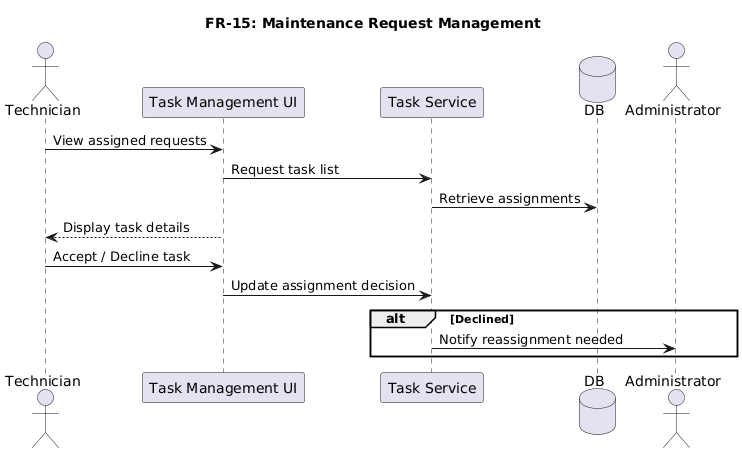

The diagram above was rendered by PlantUML. Its source (embedded in the PNG):
@startuml
title FR-15: Maintenance Request Management

actor Technician
participant "Task Management UI" as UI
participant "Task Service" as TS
database DB
actor Administrator

Technician -> UI : View assigned requests
UI -> TS : Request task list
TS -> DB : Retrieve assignments
UI --> Technician : Display task details

Technician -> UI : Accept / Decline task
UI -> TS : Update assignment decision
alt Declined
TS -> Administrator : Notify reassignment needed
end
@enduml